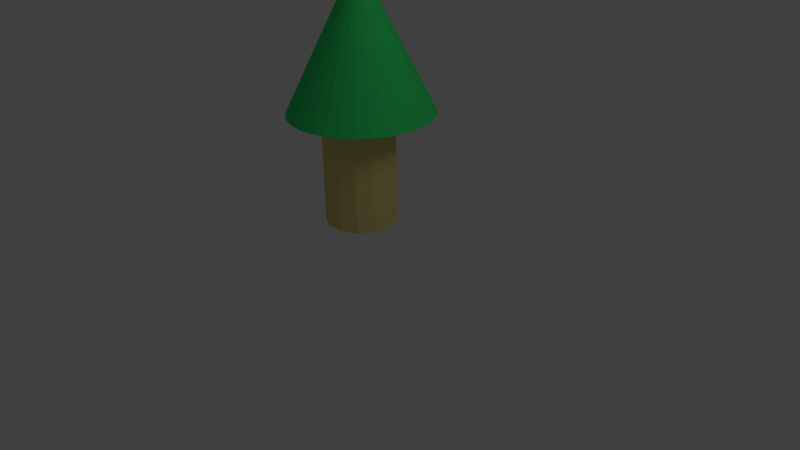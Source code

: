 # Source: Tree.blend  (saved by Blender 2.63.0; exported with 4.5.12 LTS)
import bpy
from mathutils import Matrix  # noqa: F401  (used for matrix-valued properties, if any)

bpy.ops.wm.read_factory_settings(use_empty=True)
scene = bpy.context.scene
scene.name = 'Scene'

# ---- collections
col_collection_1 = bpy.data.collections.new('Collection 1'); scene.collection.children.link(col_collection_1)

# ---- materials (node trees are filled in below, after node groups)
mat_material_001 = bpy.data.materials.new('Material.001')
mat_material_001.alpha_threshold = 0.0
mat_material_001.use_transparent_shadow = False
mat_material_001.diffuse_color = (0.8, 0.6369, 0.2339, 1.0)
mat_material_001.specular_color = (0.1626, 0.1314, 0.01996)
mat_material_001.roughness = 0.5
mat_material_001.line_color = (0.0, 0.0, 0.0, 1.0)
mat_material_002 = bpy.data.materials.new('Material.002')
mat_material_002.alpha_threshold = 0.0
mat_material_002.use_transparent_shadow = False
mat_material_002.diffuse_color = (0.04334, 0.8, 0.1748, 1.0)
mat_material_002.specular_color = (0.03042, 1.0, 0.05473)
mat_material_002.roughness = 0.5
mat_material_002.line_color = (0.0, 0.0, 0.0, 1.0)

# ---- material node trees

# ---- world
world_world = bpy.data.worlds.new('World'); scene.world = world_world
world_world.color = (0.05088, 0.05088, 0.05088)
world_world.use_sun_shadow = False
world_world.sun_shadow_jitter_overblur = 0.0
world_world.cycles.sampling_method = 'MANUAL'
world_world.cycles.sample_map_resolution = 256

# ---- cameras
cam_camera = bpy.data.cameras.new('Camera')
cam_camera.clip_end = 100.0
cam_camera.lens = 35.0
cam_camera.sensor_width = 32.0
cam_camera.sensor_height = 18.0
cam_camera.ortho_scale = 7.314
cam_camera.dof.focus_distance = 0.0
cam_camera.dof.aperture_fstop = 128.0

# ---- lights
light_lamp = bpy.data.lights.new('Lamp', 'POINT')
light_lamp.transmission_factor = 0.0
light_lamp.cutoff_distance = 30.0
light_lamp.energy = 100.0
light_lamp.shadow_buffer_clip_start = 1.001
light_lamp.shadow_soft_size = 1.0
light_lamp.shadow_maximum_resolution = 0.006
light_lamp.use_absolute_resolution = True
light_lamp.cycles.use_multiple_importance_sampling = False

# ---- meshes
me_cylinder = bpy.data.meshes.new('Cylinder')
me_cylinder.from_pydata([(0.1527, 0.1079, 1.446), (0.1527, 0.1079, 2.946), (0.3851, 0.05063, 1.446), (0.3851, 0.05063, 2.946), (0.5642, -0.1081, 1.446), (0.5642, -0.1081, 2.946), (0.6491, -0.3318, 1.446), (0.6491, -0.3318, 2.946), (0.6202, -0.5694, 1.446), (0.6202, -0.5694, 2.946), (0.4843, -0.7664, 1.446), (0.4843, -0.7664, 2.946), (0.2724, -0.8776, 1.446), (0.2724, -0.8776, 2.946), (0.03307, -0.8776, 1.446), (0.03307, -0.8776, 2.946), (-0.1788, -0.7664, 1.446), (-0.1788, -0.7664, 2.946), (-0.3148, -0.5694, 1.446), (-0.3148, -0.5694, 2.946), (-0.3436, -0.3318, 1.446), (-0.3436, -0.3318, 2.946), (-0.2588, -0.1081, 1.446), (-0.2588, -0.1081, 2.946), (-0.07963, 0.05063, 1.446), (-0.07963, 0.05063, 2.946)], [], [(0, 1, 3, 2), (2, 3, 5, 4), (4, 5, 7, 6), (6, 7, 9, 8), (8, 9, 11, 10), (10, 11, 13, 12), (12, 13, 15, 14), (14, 15, 17, 16), (16, 17, 19, 18), (18, 19, 21, 20), (20, 21, 23, 22), (3, 1, 25, 23, 21, 19, 17, 15, 13, 11, 9, 7, 5), (24, 25, 1, 0), (22, 23, 25, 24), (0, 2, 4, 6, 8, 10, 12, 14, 16, 18, 20, 22, 24)])
me_cylinder.materials.append(mat_material_001)
me_cylinder.use_remesh_preserve_volume = False
me_cylinder.use_remesh_preserve_attributes = False
me_cylinder.use_mirror_vertex_groups = False
me_cylinder.update()
me_cone = bpy.data.meshes.new('Cone')
me_cone.from_pydata([(0.0, 1.0, -1.0), (0.1951, 0.9808, -1.0), (0.3827, 0.9239, -1.0), (0.5556, 0.8315, -1.0), (0.7071, 0.7071, -1.0), (0.8315, 0.5556, -1.0), (0.9239, 0.3827, -1.0), (0.9808, 0.1951, -1.0), (1.0, 7.55e-08, -1.0), (0.0, 0.0, 1.0), (0.9808, -0.1951, -1.0), (0.9239, -0.3827, -1.0), (0.8315, -0.5556, -1.0), (0.7071, -0.7071, -1.0), (0.5556, -0.8315, -1.0), (0.3827, -0.9239, -1.0), (0.1951, -0.9808, -1.0), (-3.258e-07, -1.0, -1.0), (-0.1951, -0.9808, -1.0), (-0.3827, -0.9239, -1.0), (-0.5556, -0.8315, -1.0), (-0.7071, -0.7071, -1.0), (-0.8315, -0.5556, -1.0), (-0.9239, -0.3827, -1.0), (-0.9808, -0.1951, -1.0), (-1.0, 9.656e-07, -1.0), (-0.9808, 0.1951, -1.0), (-0.9239, 0.3827, -1.0), (-0.8315, 0.5556, -1.0), (-0.7071, 0.7071, -1.0), (-0.5556, 0.8315, -1.0), (-0.3827, 0.9239, -1.0), (-0.1951, 0.9808, -1.0)], [], [(31, 9, 32), (0, 9, 1), (32, 9, 0), (1, 9, 2), (30, 9, 31), (29, 9, 30), (28, 9, 29), (27, 9, 28), (26, 9, 27), (25, 9, 26), (24, 9, 25), (23, 9, 24), (22, 9, 23), (21, 9, 22), (20, 9, 21), (19, 9, 20), (18, 9, 19), (17, 9, 18), (16, 9, 17), (15, 9, 16), (14, 9, 15), (13, 9, 14), (12, 9, 13), (11, 9, 12), (10, 9, 11), (8, 9, 10), (7, 9, 8), (6, 9, 7), (5, 9, 6), (4, 9, 5), (3, 9, 4), (2, 9, 3), (0, 1, 2, 3, 4, 5, 6, 7, 8, 10, 11, 12, 13, 14, 15, 16, 17, 18, 19, 20, 21, 22, 23, 24, 25, 26, 27, 28, 29, 30, 31, 32)])
me_cone.materials.append(mat_material_002)
me_cone.use_remesh_preserve_volume = False
me_cone.use_remesh_preserve_attributes = False
me_cone.use_mirror_vertex_groups = False
me_cone.update()

# ---- objects
ob_cylinder = bpy.data.objects.new('Cylinder', me_cylinder)
ob_cone = bpy.data.objects.new('Cone', me_cone)
ob_lamp = bpy.data.objects.new('Lamp', light_lamp)
ob_camera = bpy.data.objects.new('Camera', cam_camera)

# ---- transforms, parenting, visibility, modifiers, constraints
ob_cylinder.location = (-1.025, 0.9578, -1.419)
ob_cylinder.lineart.crease_threshold = 0.0
ob_cone.location = (-0.8765, 0.6152, 2.552)
ob_cone.lineart.crease_threshold = 0.0
ob_lamp.location = (4.076, 1.005, 5.904)
ob_lamp.rotation_euler = (0.6503, 0.05522, 1.866)
ob_lamp.lock_rotations_4d = False
ob_lamp.empty_display_type = 'ARROWS'
ob_lamp.color = (0.0, 0.0, 0.0, 0.0)
ob_lamp.lineart.crease_threshold = 0.0
ob_camera.location = (7.481, -6.508, 5.344)
ob_camera.rotation_euler = (1.109, 0.01082, 0.8149)
ob_camera.lock_rotations_4d = False
ob_camera.empty_display_type = 'ARROWS'
ob_camera.color = (0.0, 0.0, 0.0, 0.0)
ob_camera.display_type = 'WIRE'
ob_camera.lineart.crease_threshold = 0.0

# ---- collection membership
col_collection_1.objects.link(ob_cylinder)
col_collection_1.objects.link(ob_cone)
col_collection_1.objects.link(ob_lamp)
col_collection_1.objects.link(ob_camera)

# ---- scene / render settings (as saved in the file)
scene.camera = ob_camera
scene.frame_start = 1; scene.frame_end = 250; scene.frame_set(19)
scene.render.engine = 'BLENDER_EEVEE_NEXT'
scene.render.image_settings.color_mode = 'RGB'
scene.render.image_settings.compression = 90
scene.render.resolution_percentage = 50
scene.render.dither_intensity = 0.0
scene.render.bake_margin = 2
scene.render.bake_bias = 0.0
scene.cycles.use_denoising = False
scene.cycles.samples = 10
scene.cycles.sampling_pattern = 'TABULATED_SOBOL'
scene.cycles.light_sampling_threshold = 0.0
scene.cycles.use_adaptive_sampling = False
scene.cycles.use_light_tree = False
scene.cycles.blur_glossy = 0.0
scene.cycles.volume_bounces = 1
scene.cycles.pixel_filter_type = 'GAUSSIAN'
scene.cycles.sample_clamp_indirect = 0.0
scene.view_settings.view_transform = 'Standard'
bpy.context.view_layer.update()
